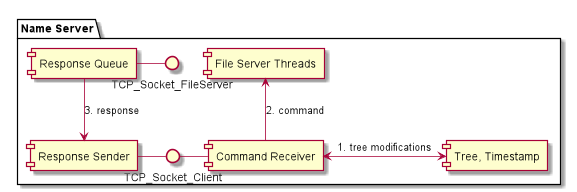

The diagram above was rendered by PlantUML. Its source (embedded in the PNG):
@startuml
skinparam backgroundColor #00000000

package "Name Server" {
    TCP_Socket_Client - [Command Receiver]
    [Tree, Timestamp]
    [File Server Threads]
    TCP_Socket_FileServer - [Response Queue]
    [Response Sender] - TCP_Socket_Client
    
    [Command Receiver] <-right-> [Tree, Timestamp]: 1. tree modifications
    [Command Receiver] -up-> [File Server Threads]: 2. command
    [Response Queue] --> [Response Sender]: 3. response
}
@enduml